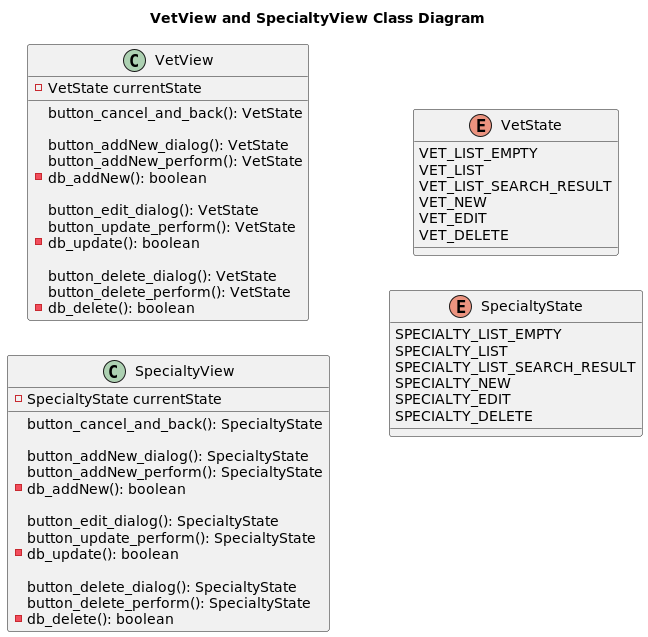

The diagram above was rendered by PlantUML. Its source (embedded in the PNG):
@startuml
'https://plantuml.com/class-diagram

title VetView and SpecialtyView Class Diagram

left to right direction
'top to bottom direction


class VetView {

    - VetState currentState

    button_cancel_and_back(): VetState

    button_addNew_dialog(): VetState
    button_addNew_perform(): VetState
    - db_addNew(): boolean

    button_edit_dialog(): VetState
    button_update_perform(): VetState
    - db_update(): boolean

    button_delete_dialog(): VetState
    button_delete_perform(): VetState
    - db_delete(): boolean
}

class SpecialtyView {

    - SpecialtyState currentState

    button_cancel_and_back(): SpecialtyState

    button_addNew_dialog(): SpecialtyState
    button_addNew_perform(): SpecialtyState
    - db_addNew(): boolean

    button_edit_dialog(): SpecialtyState
    button_update_perform(): SpecialtyState
    - db_update(): boolean

    button_delete_dialog(): SpecialtyState
    button_delete_perform(): SpecialtyState
    - db_delete(): boolean
}

enum VetState {
    VET_LIST_EMPTY
    VET_LIST
    VET_LIST_SEARCH_RESULT
    VET_NEW
    VET_EDIT
    VET_DELETE
}

enum SpecialtyState {
    SPECIALTY_LIST_EMPTY
    SPECIALTY_LIST
    SPECIALTY_LIST_SEARCH_RESULT
    SPECIALTY_NEW
    SPECIALTY_EDIT
    SPECIALTY_DELETE
}

@enduml